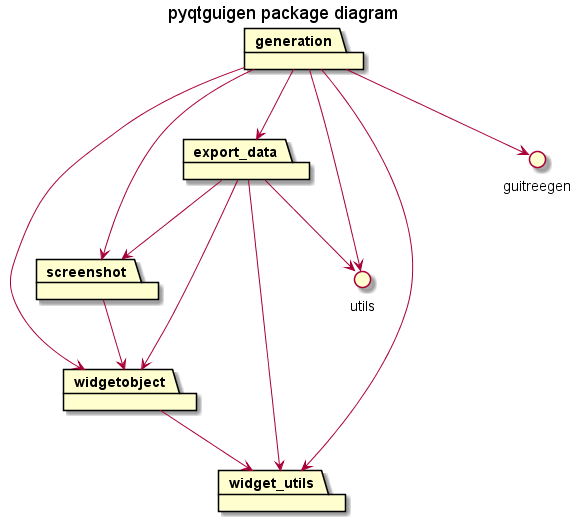

The diagram above was rendered by PlantUML. Its source (embedded in the PNG):
@startuml
title pyqtguigen package diagram
package export_data 
package screenshot 
package generation 
package widgetobject
package widget_utils 
export_data --> screenshot
export_data --> widgetobject
export_data --> widget_utils
export_data --> utils

generation --> guitreegen
generation --> export_data
generation --> screenshot
generation --> widget_utils
generation --> widgetobject
generation --> utils





screenshot --> widgetobject

widgetobject --> widget_utils





@enduml